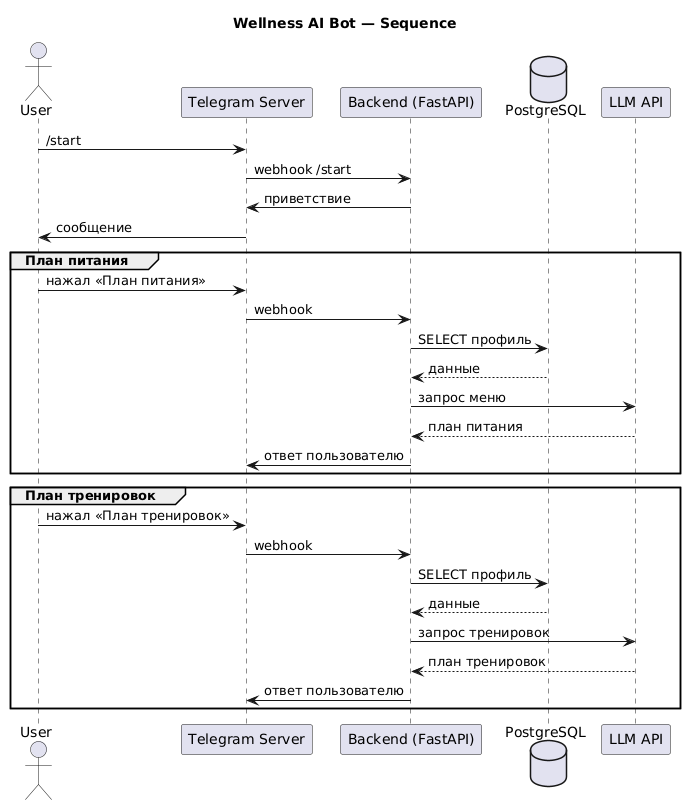

The diagram above was rendered by PlantUML. Its source (embedded in the PNG):
@startuml
title Wellness AI Bot — Sequence

actor User
participant "Telegram Server" as TG
participant "Backend (FastAPI)" as BE
database "PostgreSQL" as DB
participant "LLM API" as LLM

User -> TG : /start
TG -> BE  : webhook /start
BE -> TG  : приветствие
TG -> User: сообщение

group План питания
  User -> TG : нажал «План питания»
  TG -> BE  : webhook
  BE -> DB  : SELECT профиль
  DB --> BE : данные
  BE -> LLM : запрос меню
  LLM --> BE: план питания
  BE -> TG  : ответ пользователю
end

group План тренировок
  User -> TG : нажал «План тренировок»
  TG -> BE  : webhook
  BE -> DB  : SELECT профиль
  DB --> BE : данные
  BE -> LLM : запрос тренировок
  LLM --> BE: план тренировок
  BE -> TG  : ответ пользователю
end
@enduml